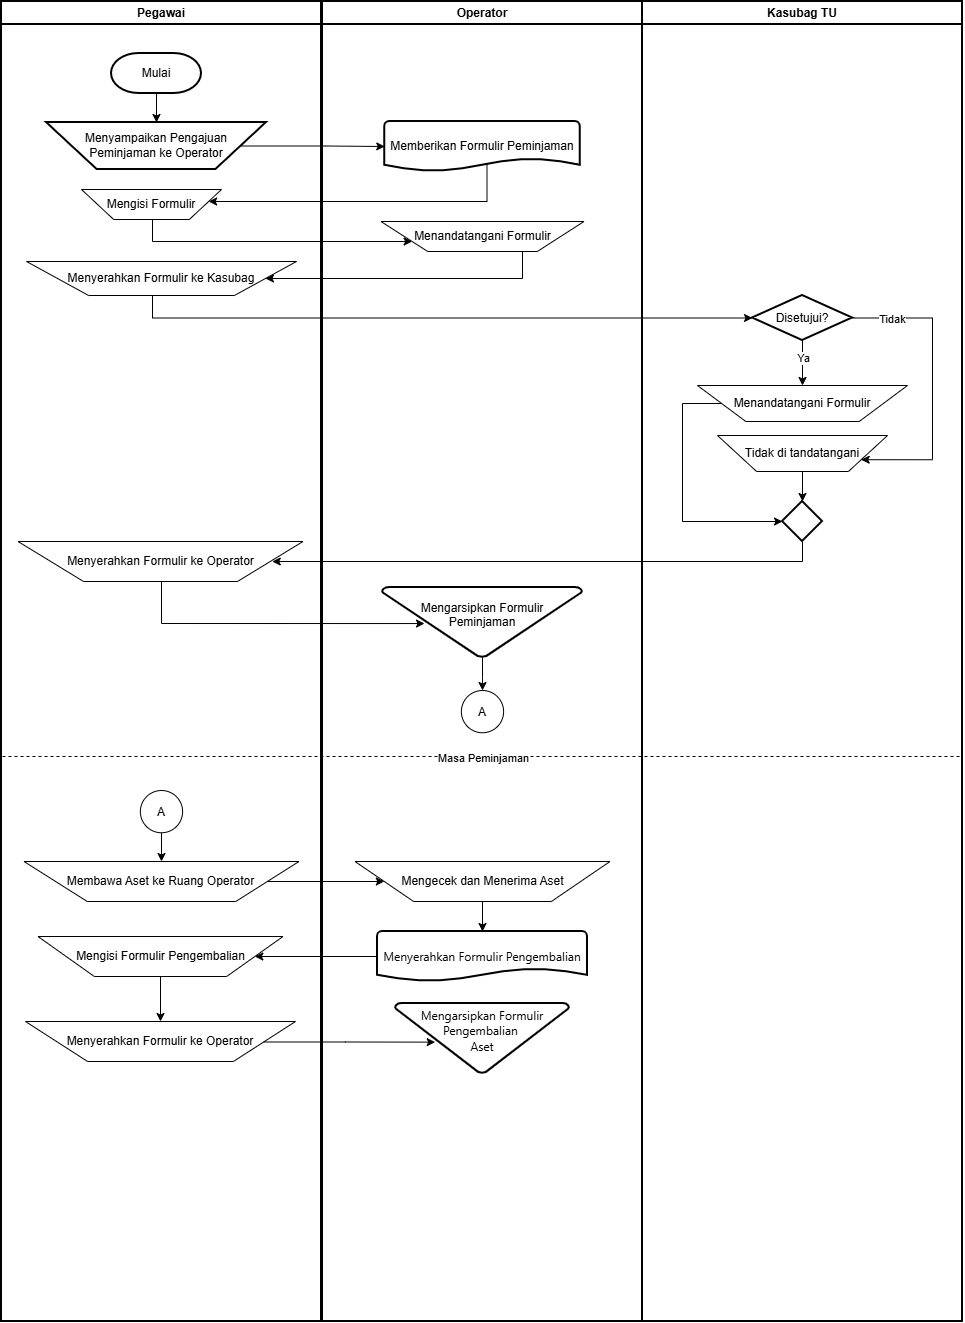

The diagram above was exported from draw.io. Its source (the exported page's mxGraphModel, read from the mxfile embedded in the PNG):
<mxGraphModel dx="2978" dy="1245" grid="1" gridSize="10" guides="1" tooltips="1" connect="1" arrows="1" fold="1" page="1" pageScale="1" pageWidth="850" pageHeight="1100" background="#ffffff" math="0" shadow="0">
  <root>
    <mxCell id="24yMpNTRZpjRhwo5rgV2-0" />
    <mxCell id="24yMpNTRZpjRhwo5rgV2-1" parent="24yMpNTRZpjRhwo5rgV2-0" />
    <mxCell id="24yMpNTRZpjRhwo5rgV2-2" parent="24yMpNTRZpjRhwo5rgV2-1" style="swimlane;whiteSpace=wrap;html=1;startSize=23;strokeWidth=2;" value="Pegawai" vertex="1">
      <mxGeometry height="1320" width="320" x="-81" y="80" as="geometry" />
    </mxCell>
    <mxCell id="4GqmsYApScIlcEnpgBYe-0" edge="1" parent="24yMpNTRZpjRhwo5rgV2-2" source="24yMpNTRZpjRhwo5rgV2-4" style="edgeStyle=orthogonalEdgeStyle;rounded=0;orthogonalLoop=1;jettySize=auto;html=1;" target="4ClxizCfZhEUydkrBrbb-0" value="">
      <mxGeometry relative="1" as="geometry" />
    </mxCell>
    <mxCell id="24yMpNTRZpjRhwo5rgV2-4" parent="24yMpNTRZpjRhwo5rgV2-2" style="strokeWidth=2;html=1;shape=mxgraph.flowchart.terminator;whiteSpace=wrap;" value="Mulai" vertex="1">
      <mxGeometry height="40" width="90" x="110" y="52" as="geometry" />
    </mxCell>
    <mxCell id="4ClxizCfZhEUydkrBrbb-0" parent="24yMpNTRZpjRhwo5rgV2-2" style="verticalLabelPosition=middle;verticalAlign=middle;html=1;shape=trapezoid;perimeter=trapezoidPerimeter;whiteSpace=wrap;size=0.23;arcSize=10;flipV=1;labelPosition=center;align=center;legacyAnchorPoints=0;strokeWidth=2;" value="&lt;div&gt;Menyampaikan Pengajuan&lt;/div&gt;&lt;div&gt;Peminjaman ke Operator&lt;/div&gt;" vertex="1">
      <mxGeometry height="47" width="220" x="45" y="121" as="geometry" />
    </mxCell>
    <mxCell id="SZULiYH-HS1IVIzRd-yi-2" edge="1" parent="24yMpNTRZpjRhwo5rgV2-2" style="edgeStyle=orthogonalEdgeStyle;rounded=0;orthogonalLoop=1;jettySize=auto;html=1;" value="">
      <mxGeometry relative="1" as="geometry">
        <mxPoint x="140.07692307692298" y="622" as="sourcePoint" />
      </mxGeometry>
    </mxCell>
    <mxCell id="BTFhp1ViHiDzlKEFEyi4-0" edge="1" parent="24yMpNTRZpjRhwo5rgV2-2" style="edgeStyle=orthogonalEdgeStyle;rounded=0;orthogonalLoop=1;jettySize=auto;html=1;entryX=0;entryY=0.5;entryDx=0;entryDy=0;entryPerimeter=0;">
      <mxGeometry relative="1" as="geometry">
        <Array as="points">
          <mxPoint x="60" y="515" />
          <mxPoint x="60" y="675" />
        </Array>
        <mxPoint x="93.83538461538467" y="515.0769230769231" as="sourcePoint" />
      </mxGeometry>
    </mxCell>
    <mxCell id="mKm4ALXAgQ98HcACD9ZY-0" parent="24yMpNTRZpjRhwo5rgV2-2" style="verticalLabelPosition=middle;verticalAlign=middle;html=1;shape=trapezoid;perimeter=trapezoidPerimeter;whiteSpace=wrap;size=0.23;arcSize=10;flipV=1;labelPosition=center;align=center;legacyAnchorPoints=0;" value="Mengisi Formulir&lt;div&gt;&lt;/div&gt;" vertex="1">
      <mxGeometry height="30" width="140" x="80" y="188" as="geometry" />
    </mxCell>
    <mxCell id="mKm4ALXAgQ98HcACD9ZY-3" parent="24yMpNTRZpjRhwo5rgV2-2" style="verticalLabelPosition=middle;verticalAlign=middle;html=1;shape=trapezoid;perimeter=trapezoidPerimeter;whiteSpace=wrap;size=0.23;arcSize=10;flipV=1;labelPosition=center;align=center;legacyAnchorPoints=0;" value="Menyerahkan Formulir&amp;nbsp;&lt;span style=&quot;background-color: transparent; color: light-dark(rgb(0, 0, 0), rgb(255, 255, 255));&quot;&gt;ke Kasubag&lt;/span&gt;" vertex="1">
      <mxGeometry height="34" width="270" x="25" y="260" as="geometry" />
    </mxCell>
    <mxCell id="mKm4ALXAgQ98HcACD9ZY-16" parent="24yMpNTRZpjRhwo5rgV2-2" style="verticalLabelPosition=middle;verticalAlign=middle;html=1;shape=trapezoid;perimeter=trapezoidPerimeter;whiteSpace=wrap;size=0.23;arcSize=10;flipV=1;labelPosition=center;align=center;legacyAnchorPoints=0;" value="Menyerahkan Formulir&amp;nbsp;&lt;span style=&quot;background-color: transparent; color: light-dark(rgb(0, 0, 0), rgb(255, 255, 255));&quot;&gt;ke Operator&lt;/span&gt;" vertex="1">
      <mxGeometry height="40" width="285" x="16.5" y="540" as="geometry" />
    </mxCell>
    <mxCell id="t_zqIXHf0V0_0-Vmo_Jp-10" edge="1" parent="24yMpNTRZpjRhwo5rgV2-2" source="t_zqIXHf0V0_0-Vmo_Jp-7" style="edgeStyle=orthogonalEdgeStyle;rounded=0;orthogonalLoop=1;jettySize=auto;html=1;" target="t_zqIXHf0V0_0-Vmo_Jp-9" value="">
      <mxGeometry relative="1" as="geometry" />
    </mxCell>
    <mxCell id="t_zqIXHf0V0_0-Vmo_Jp-7" parent="24yMpNTRZpjRhwo5rgV2-2" style="ellipse;whiteSpace=wrap;html=1;shapeInside=1;aspect=fixed;" value="A" vertex="1">
      <mxGeometry height="42.25" width="42.25" x="138.87" y="789" as="geometry" />
    </mxCell>
    <mxCell id="t_zqIXHf0V0_0-Vmo_Jp-9" parent="24yMpNTRZpjRhwo5rgV2-2" style="verticalLabelPosition=middle;verticalAlign=middle;html=1;shape=trapezoid;perimeter=trapezoidPerimeter;whiteSpace=wrap;size=0.23;arcSize=10;flipV=1;labelPosition=center;align=center;legacyAnchorPoints=0;" value="Membawa Aset ke Ruang Operator" vertex="1">
      <mxGeometry height="40" width="275" x="22.5" y="860" as="geometry" />
    </mxCell>
    <mxCell id="t_zqIXHf0V0_0-Vmo_Jp-18" edge="1" parent="24yMpNTRZpjRhwo5rgV2-2" source="t_zqIXHf0V0_0-Vmo_Jp-15" style="edgeStyle=orthogonalEdgeStyle;rounded=0;orthogonalLoop=1;jettySize=auto;html=1;" target="t_zqIXHf0V0_0-Vmo_Jp-17" value="">
      <mxGeometry relative="1" as="geometry" />
    </mxCell>
    <mxCell id="t_zqIXHf0V0_0-Vmo_Jp-15" parent="24yMpNTRZpjRhwo5rgV2-2" style="verticalLabelPosition=middle;verticalAlign=middle;html=1;shape=trapezoid;perimeter=trapezoidPerimeter;whiteSpace=wrap;size=0.23;arcSize=10;flipV=1;labelPosition=center;align=center;legacyAnchorPoints=0;" value="Mengisi Formulir Pengembalian" vertex="1">
      <mxGeometry height="40" width="245" x="36.5" y="935" as="geometry" />
    </mxCell>
    <mxCell id="t_zqIXHf0V0_0-Vmo_Jp-17" parent="24yMpNTRZpjRhwo5rgV2-2" style="verticalLabelPosition=middle;verticalAlign=middle;html=1;shape=trapezoid;perimeter=trapezoidPerimeter;whiteSpace=wrap;size=0.23;arcSize=10;flipV=1;labelPosition=center;align=center;legacyAnchorPoints=0;" value="Menyerahkan Formulir ke Operator" vertex="1">
      <mxGeometry height="40" width="270" x="23.999999999999996" y="1020" as="geometry" />
    </mxCell>
    <mxCell id="24yMpNTRZpjRhwo5rgV2-22" parent="24yMpNTRZpjRhwo5rgV2-1" style="swimlane;whiteSpace=wrap;html=1;strokeWidth=2;" value="Operator" vertex="1">
      <mxGeometry height="1320" width="320" x="240" y="80" as="geometry" />
    </mxCell>
    <mxCell id="QROiLmFbf7mEkeTOFrM8-2" edge="1" parent="24yMpNTRZpjRhwo5rgV2-22" style="edgeStyle=orthogonalEdgeStyle;rounded=0;orthogonalLoop=1;jettySize=auto;html=1;exitX=0.5;exitY=0.885;exitDx=0;exitDy=0;exitPerimeter=0;" value="">
      <mxGeometry relative="1" as="geometry">
        <mxPoint x="119.99999999999977" y="793.0999999999999" as="sourcePoint" />
      </mxGeometry>
    </mxCell>
    <mxCell id="SZULiYH-HS1IVIzRd-yi-0" parent="24yMpNTRZpjRhwo5rgV2-22" style="strokeWidth=2;html=1;shape=mxgraph.flowchart.document2;whiteSpace=wrap;size=0.25;" value="Memberikan Formulir Peminjaman" vertex="1">
      <mxGeometry height="50" width="195.5" x="62.25" y="120" as="geometry" />
    </mxCell>
    <mxCell id="mKm4ALXAgQ98HcACD9ZY-1" parent="24yMpNTRZpjRhwo5rgV2-22" style="verticalLabelPosition=middle;verticalAlign=middle;html=1;shape=trapezoid;perimeter=trapezoidPerimeter;whiteSpace=wrap;size=0.23;arcSize=10;flipV=1;labelPosition=center;align=center;legacyAnchorPoints=0;" value="Menandatangani Formulir" vertex="1">
      <mxGeometry height="30" width="203" x="58.5" y="220" as="geometry" />
    </mxCell>
    <mxCell id="t_zqIXHf0V0_0-Vmo_Jp-2" edge="1" parent="24yMpNTRZpjRhwo5rgV2-22" source="J6bcFgLNcVLajpEYVWke-0" style="edgeStyle=orthogonalEdgeStyle;rounded=0;orthogonalLoop=1;jettySize=auto;html=1;" target="t_zqIXHf0V0_0-Vmo_Jp-1" value="">
      <mxGeometry relative="1" as="geometry" />
    </mxCell>
    <mxCell id="J6bcFgLNcVLajpEYVWke-0" parent="24yMpNTRZpjRhwo5rgV2-22" style="strokeWidth=2;html=1;shape=mxgraph.flowchart.merge_or_storage;whiteSpace=wrap;" value="Mengarsipkan Formulir&lt;div&gt;Peminjaman&lt;div&gt;&lt;br&gt;&lt;/div&gt;&lt;/div&gt;" vertex="1">
      <mxGeometry height="70" width="200" x="60" y="586" as="geometry" />
    </mxCell>
    <mxCell id="t_zqIXHf0V0_0-Vmo_Jp-1" parent="24yMpNTRZpjRhwo5rgV2-22" style="ellipse;whiteSpace=wrap;html=1;shapeInside=1;aspect=fixed;" value="A" vertex="1">
      <mxGeometry height="42.25" width="42.25" x="138.87" y="689" as="geometry" />
    </mxCell>
    <mxCell id="t_zqIXHf0V0_0-Vmo_Jp-14" edge="1" parent="24yMpNTRZpjRhwo5rgV2-22" source="t_zqIXHf0V0_0-Vmo_Jp-11" style="edgeStyle=orthogonalEdgeStyle;rounded=0;orthogonalLoop=1;jettySize=auto;html=1;" target="t_zqIXHf0V0_0-Vmo_Jp-13" value="">
      <mxGeometry relative="1" as="geometry" />
    </mxCell>
    <mxCell id="t_zqIXHf0V0_0-Vmo_Jp-11" parent="24yMpNTRZpjRhwo5rgV2-22" style="verticalLabelPosition=middle;verticalAlign=middle;html=1;shape=trapezoid;perimeter=trapezoidPerimeter;whiteSpace=wrap;size=0.23;arcSize=10;flipV=1;labelPosition=center;align=center;legacyAnchorPoints=0;" value="Mengecek dan Menerima Aset" vertex="1">
      <mxGeometry height="40" width="255" x="32.5" y="860" as="geometry" />
    </mxCell>
    <mxCell id="t_zqIXHf0V0_0-Vmo_Jp-13" parent="24yMpNTRZpjRhwo5rgV2-22" style="strokeWidth=2;html=1;shape=mxgraph.flowchart.document2;whiteSpace=wrap;size=0.25;" value="&lt;span style=&quot;color: rgb(0, 0, 0);&quot;&gt;&lt;font&gt;&lt;span style=&quot;font-family: &amp;quot;Segoe WPC&amp;quot;, &amp;quot;Segoe UI&amp;quot;, sans-serif; text-align: start;&quot;&gt;Menyerahkan&amp;nbsp;&lt;/span&gt;&lt;span style=&quot;--tw-border-spacing-x: 0; --tw-border-spacing-y: 0; --tw-translate-x: 0; --tw-translate-y: 0; --tw-rotate: 0; --tw-skew-x: 0; --tw-skew-y: 0; --tw-scale-x: 1; --tw-scale-y: 1; --tw-pan-x: ; --tw-pan-y: ; --tw-pinch-zoom: ; --tw-scroll-snap-strictness: proximity; --tw-gradient-from-position: ; --tw-gradient-via-position: ; --tw-gradient-to-position: ; --tw-ordinal: ; --tw-slashed-zero: ; --tw-numeric-figure: ; --tw-numeric-spacing: ; --tw-numeric-fraction: ; --tw-ring-inset: ; --tw-ring-offset-width: 0px; --tw-ring-offset-color: light-dark(#fff, #000000); --tw-ring-color: rgb(67 128 180 / .5); --tw-ring-offset-shadow: 0 0 #0000; --tw-ring-shadow: 0 0 #0000; --tw-shadow: 0 0 #0000; --tw-shadow-colored: 0 0 #0000; --tw-blur: ; --tw-brightness: ; --tw-contrast: ; --tw-grayscale: ; --tw-hue-rotate: ; --tw-invert: ; --tw-saturate: ; --tw-sepia: ; --tw-drop-shadow: ; --tw-backdrop-blur: ; --tw-backdrop-brightness: ; --tw-backdrop-contrast: ; --tw-backdrop-grayscale: ; --tw-backdrop-hue-rotate: ; --tw-backdrop-invert: ; --tw-backdrop-opacity: ; --tw-backdrop-saturate: ; --tw-backdrop-sepia: ; --tw-contain-size: ; --tw-contain-layout: ; --tw-contain-paint: ; --tw-contain-style: ; box-sizing: border-box; border-width: 0px; border-style: solid; border-color: color(srgb 0.8 0.8 0.8 / 0.05); scrollbar-color: rgba(128, 128, 128, 0.4) rgba(0, 0, 0, 0); font-family: &amp;quot;Segoe WPC&amp;quot;, &amp;quot;Segoe UI&amp;quot;, sans-serif; text-align: start;&quot;&gt;Formulir Pengembalian&lt;/span&gt;&lt;/font&gt;&lt;/span&gt;" vertex="1">
      <mxGeometry height="50" width="210" x="55" y="930" as="geometry" />
    </mxCell>
    <mxCell id="t_zqIXHf0V0_0-Vmo_Jp-19" parent="24yMpNTRZpjRhwo5rgV2-22" style="strokeWidth=2;html=1;shape=mxgraph.flowchart.merge_or_storage;whiteSpace=wrap;" value="&lt;span style=&quot;font-family: &amp;quot;Segoe WPC&amp;quot;, &amp;quot;Segoe UI&amp;quot;, sans-serif; text-align: start; color: light-dark(rgb(0, 0, 0), rgb(62, 62, 62));&quot;&gt;&lt;font&gt;Mengarsipkan Formulir&lt;/font&gt;&lt;/span&gt;&lt;div&gt;&lt;span style=&quot;font-family: &amp;quot;Segoe WPC&amp;quot;, &amp;quot;Segoe UI&amp;quot;, sans-serif; text-align: start; color: light-dark(rgb(0, 0, 0), rgb(62, 62, 62));&quot;&gt;&lt;font&gt;Pengembalian&amp;nbsp;&lt;/font&gt;&lt;/span&gt;&lt;/div&gt;&lt;div&gt;&lt;span style=&quot;font-family: &amp;quot;Segoe WPC&amp;quot;, &amp;quot;Segoe UI&amp;quot;, sans-serif; text-align: start; color: light-dark(rgb(0, 0, 0), rgb(62, 62, 62));&quot;&gt;&lt;font&gt;Aset&lt;br&gt;&lt;br&gt;&lt;/font&gt;&lt;/span&gt;&lt;/div&gt;" vertex="1">
      <mxGeometry height="70" width="174" x="73" y="1002" as="geometry" />
    </mxCell>
    <mxCell id="24yMpNTRZpjRhwo5rgV2-45" parent="24yMpNTRZpjRhwo5rgV2-1" style="swimlane;whiteSpace=wrap;html=1;strokeWidth=2;" value="Kasubag TU" vertex="1">
      <mxGeometry height="1320" width="320" x="560" y="80" as="geometry" />
    </mxCell>
    <mxCell id="mKm4ALXAgQ98HcACD9ZY-7" edge="1" parent="24yMpNTRZpjRhwo5rgV2-45" source="4ClxizCfZhEUydkrBrbb-9" style="edgeStyle=orthogonalEdgeStyle;rounded=0;orthogonalLoop=1;jettySize=auto;html=1;" target="mKm4ALXAgQ98HcACD9ZY-6" value="">
      <mxGeometry relative="1" as="geometry" />
    </mxCell>
    <mxCell id="mKm4ALXAgQ98HcACD9ZY-8" connectable="0" parent="mKm4ALXAgQ98HcACD9ZY-7" style="edgeLabel;html=1;align=center;verticalAlign=middle;resizable=0;points=[];" value="Ya" vertex="1">
      <mxGeometry relative="1" x="-0.0556" y="-2" as="geometry">
        <mxPoint x="2" y="-3" as="offset" />
      </mxGeometry>
    </mxCell>
    <mxCell id="mKm4ALXAgQ98HcACD9ZY-11" edge="1" parent="24yMpNTRZpjRhwo5rgV2-45" source="4ClxizCfZhEUydkrBrbb-9" style="edgeStyle=orthogonalEdgeStyle;rounded=0;orthogonalLoop=1;jettySize=auto;html=1;entryX=1;entryY=0.25;entryDx=0;entryDy=0;" target="mKm4ALXAgQ98HcACD9ZY-10">
      <mxGeometry relative="1" as="geometry">
        <Array as="points">
          <mxPoint x="290" y="316.5" />
          <mxPoint x="290" y="458.2" />
        </Array>
      </mxGeometry>
    </mxCell>
    <mxCell id="mKm4ALXAgQ98HcACD9ZY-12" connectable="0" parent="mKm4ALXAgQ98HcACD9ZY-11" style="edgeLabel;html=1;align=center;verticalAlign=middle;resizable=0;points=[];" value="Tidak" vertex="1">
      <mxGeometry relative="1" x="-0.4822" y="-5" as="geometry">
        <mxPoint x="-36" y="-5" as="offset" />
      </mxGeometry>
    </mxCell>
    <mxCell id="4ClxizCfZhEUydkrBrbb-9" parent="24yMpNTRZpjRhwo5rgV2-45" style="strokeWidth=2;html=1;shape=mxgraph.flowchart.decision;whiteSpace=wrap;" value="Disetujui?" vertex="1">
      <mxGeometry height="45" width="100" x="110" y="294" as="geometry" />
    </mxCell>
    <mxCell id="mKm4ALXAgQ98HcACD9ZY-6" parent="24yMpNTRZpjRhwo5rgV2-45" style="verticalLabelPosition=middle;verticalAlign=middle;html=1;shape=trapezoid;perimeter=trapezoidPerimeter;whiteSpace=wrap;size=0.23;arcSize=10;flipV=1;labelPosition=center;align=center;legacyAnchorPoints=0;" value="Menandatangani&amp;nbsp;&lt;span style=&quot;background-color: transparent; color: light-dark(rgb(0, 0, 0), rgb(255, 255, 255));&quot;&gt;Formulir&lt;/span&gt;" vertex="1">
      <mxGeometry height="36" width="210" x="55" y="384" as="geometry" />
    </mxCell>
    <mxCell id="mKm4ALXAgQ98HcACD9ZY-15" edge="1" parent="24yMpNTRZpjRhwo5rgV2-45" source="mKm4ALXAgQ98HcACD9ZY-10" style="edgeStyle=orthogonalEdgeStyle;rounded=0;orthogonalLoop=1;jettySize=auto;html=1;" target="mKm4ALXAgQ98HcACD9ZY-13" value="">
      <mxGeometry relative="1" as="geometry" />
    </mxCell>
    <mxCell id="mKm4ALXAgQ98HcACD9ZY-10" parent="24yMpNTRZpjRhwo5rgV2-45" style="verticalLabelPosition=middle;verticalAlign=middle;html=1;shape=trapezoid;perimeter=trapezoidPerimeter;whiteSpace=wrap;size=0.23;arcSize=10;flipV=1;labelPosition=center;align=center;legacyAnchorPoints=0;" value="Tidak di t&lt;span style=&quot;background-color: transparent; color: light-dark(rgb(0, 0, 0), rgb(255, 255, 255));&quot;&gt;andatangani&lt;/span&gt;" vertex="1">
      <mxGeometry height="36" width="170" x="75" y="434" as="geometry" />
    </mxCell>
    <mxCell id="mKm4ALXAgQ98HcACD9ZY-13" parent="24yMpNTRZpjRhwo5rgV2-45" style="strokeWidth=2;html=1;shape=mxgraph.flowchart.decision;whiteSpace=wrap;" value="" vertex="1">
      <mxGeometry height="40" width="40" x="140" y="500" as="geometry" />
    </mxCell>
    <mxCell id="mKm4ALXAgQ98HcACD9ZY-14" edge="1" parent="24yMpNTRZpjRhwo5rgV2-45" source="mKm4ALXAgQ98HcACD9ZY-6" style="edgeStyle=orthogonalEdgeStyle;rounded=0;orthogonalLoop=1;jettySize=auto;html=1;entryX=0;entryY=0.5;entryDx=0;entryDy=0;entryPerimeter=0;" target="mKm4ALXAgQ98HcACD9ZY-13">
      <mxGeometry relative="1" as="geometry">
        <Array as="points">
          <mxPoint x="40.07" y="402" />
          <mxPoint x="40.07" y="520" />
        </Array>
      </mxGeometry>
    </mxCell>
    <mxCell id="4ClxizCfZhEUydkrBrbb-6" edge="1" parent="24yMpNTRZpjRhwo5rgV2-1" source="SZULiYH-HS1IVIzRd-yi-0" style="edgeStyle=orthogonalEdgeStyle;rounded=0;orthogonalLoop=1;jettySize=auto;html=1;jumpStyle=line;jumpSize=6;exitX=0.523;exitY=0.858;exitDx=0;exitDy=0;exitPerimeter=0;" target="mKm4ALXAgQ98HcACD9ZY-0">
      <mxGeometry relative="1" as="geometry">
        <Array as="points">
          <mxPoint x="404.48" y="280" />
        </Array>
        <mxPoint x="440" y="390" as="sourcePoint" />
        <mxPoint x="247.8900000000001" y="459.8080000000002" as="targetPoint" />
      </mxGeometry>
    </mxCell>
    <mxCell id="4ClxizCfZhEUydkrBrbb-15" edge="1" parent="24yMpNTRZpjRhwo5rgV2-1" style="edgeStyle=orthogonalEdgeStyle;rounded=0;orthogonalLoop=1;jettySize=auto;html=1;jumpStyle=line;jumpSize=6;">
      <mxGeometry relative="1" as="geometry">
        <mxPoint x="226.19999999999993" y="595" as="targetPoint" />
      </mxGeometry>
    </mxCell>
    <mxCell id="4ClxizCfZhEUydkrBrbb-25" edge="1" parent="24yMpNTRZpjRhwo5rgV2-1" style="edgeStyle=orthogonalEdgeStyle;rounded=0;orthogonalLoop=1;jettySize=auto;html=1;entryX=1;entryY=0.5;entryDx=0;entryDy=0;jumpStyle=line;jumpSize=6;">
      <mxGeometry relative="1" as="geometry">
        <mxPoint x="228.125" y="683" as="targetPoint" />
      </mxGeometry>
    </mxCell>
    <mxCell id="4ClxizCfZhEUydkrBrbb-30" edge="1" parent="24yMpNTRZpjRhwo5rgV2-1" style="edgeStyle=orthogonalEdgeStyle;rounded=0;orthogonalLoop=1;jettySize=auto;html=1;jumpStyle=line;">
      <mxGeometry relative="1" as="geometry">
        <Array as="points">
          <mxPoint x="160" y="885" />
        </Array>
        <mxPoint x="160.07692307692298" y="860" as="sourcePoint" />
      </mxGeometry>
    </mxCell>
    <mxCell id="4GqmsYApScIlcEnpgBYe-1" edge="1" parent="24yMpNTRZpjRhwo5rgV2-1" source="4ClxizCfZhEUydkrBrbb-0" style="edgeStyle=orthogonalEdgeStyle;rounded=0;orthogonalLoop=1;jettySize=auto;html=1;" target="SZULiYH-HS1IVIzRd-yi-0" value="">
      <mxGeometry relative="1" as="geometry" />
    </mxCell>
    <mxCell id="mKm4ALXAgQ98HcACD9ZY-2" edge="1" parent="24yMpNTRZpjRhwo5rgV2-1" source="mKm4ALXAgQ98HcACD9ZY-0" style="edgeStyle=orthogonalEdgeStyle;rounded=0;orthogonalLoop=1;jettySize=auto;html=1;" target="mKm4ALXAgQ98HcACD9ZY-1">
      <mxGeometry relative="1" as="geometry">
        <Array as="points">
          <mxPoint x="70" y="320.04" />
        </Array>
      </mxGeometry>
    </mxCell>
    <mxCell id="mKm4ALXAgQ98HcACD9ZY-4" edge="1" parent="24yMpNTRZpjRhwo5rgV2-1" source="mKm4ALXAgQ98HcACD9ZY-1" style="edgeStyle=orthogonalEdgeStyle;rounded=0;orthogonalLoop=1;jettySize=auto;html=1;entryX=1;entryY=0.5;entryDx=0;entryDy=0;" target="mKm4ALXAgQ98HcACD9ZY-3">
      <mxGeometry relative="1" as="geometry">
        <Array as="points">
          <mxPoint x="440.02" y="357.02" />
        </Array>
      </mxGeometry>
    </mxCell>
    <mxCell id="mKm4ALXAgQ98HcACD9ZY-5" edge="1" parent="24yMpNTRZpjRhwo5rgV2-1" source="mKm4ALXAgQ98HcACD9ZY-3" style="edgeStyle=orthogonalEdgeStyle;rounded=0;orthogonalLoop=1;jettySize=auto;html=1;entryX=0;entryY=0.5;entryDx=0;entryDy=0;entryPerimeter=0;" target="4ClxizCfZhEUydkrBrbb-9">
      <mxGeometry relative="1" as="geometry">
        <Array as="points">
          <mxPoint x="70" y="396.56" />
        </Array>
      </mxGeometry>
    </mxCell>
    <mxCell id="mKm4ALXAgQ98HcACD9ZY-17" edge="1" parent="24yMpNTRZpjRhwo5rgV2-1" source="mKm4ALXAgQ98HcACD9ZY-13" style="edgeStyle=orthogonalEdgeStyle;rounded=0;orthogonalLoop=1;jettySize=auto;html=1;entryX=1;entryY=0.5;entryDx=0;entryDy=0;" target="mKm4ALXAgQ98HcACD9ZY-16">
      <mxGeometry relative="1" as="geometry">
        <Array as="points">
          <mxPoint x="720" y="640" />
          <mxPoint x="189.67" y="640" />
        </Array>
      </mxGeometry>
    </mxCell>
    <mxCell id="J6bcFgLNcVLajpEYVWke-1" edge="1" parent="24yMpNTRZpjRhwo5rgV2-1" source="mKm4ALXAgQ98HcACD9ZY-16" style="edgeStyle=orthogonalEdgeStyle;rounded=0;orthogonalLoop=1;jettySize=auto;html=1;entryX=0.21;entryY=0.515;entryDx=0;entryDy=0;entryPerimeter=0;" target="J6bcFgLNcVLajpEYVWke-0">
      <mxGeometry relative="1" as="geometry">
        <Array as="points">
          <mxPoint x="79" y="702" />
        </Array>
      </mxGeometry>
    </mxCell>
    <mxCell id="t_zqIXHf0V0_0-Vmo_Jp-3" edge="1" parent="24yMpNTRZpjRhwo5rgV2-1" style="endArrow=none;dashed=1;html=1;rounded=0;" value="">
      <mxGeometry height="50" relative="1" width="50" as="geometry">
        <mxPoint x="-80" y="835" as="sourcePoint" />
        <mxPoint x="880" y="835" as="targetPoint" />
      </mxGeometry>
    </mxCell>
    <mxCell id="t_zqIXHf0V0_0-Vmo_Jp-6" connectable="0" parent="t_zqIXHf0V0_0-Vmo_Jp-3" style="edgeLabel;html=1;align=center;verticalAlign=middle;resizable=0;points=[];" value="Masa Peminjaman" vertex="1">
      <mxGeometry relative="1" x="0.3503" y="-1" as="geometry">
        <mxPoint x="-168" as="offset" />
      </mxGeometry>
    </mxCell>
    <mxCell id="t_zqIXHf0V0_0-Vmo_Jp-12" edge="1" parent="24yMpNTRZpjRhwo5rgV2-1" source="t_zqIXHf0V0_0-Vmo_Jp-9" style="edgeStyle=orthogonalEdgeStyle;rounded=0;orthogonalLoop=1;jettySize=auto;html=1;" target="t_zqIXHf0V0_0-Vmo_Jp-11" value="">
      <mxGeometry relative="1" as="geometry" />
    </mxCell>
    <mxCell id="t_zqIXHf0V0_0-Vmo_Jp-16" edge="1" parent="24yMpNTRZpjRhwo5rgV2-1" source="t_zqIXHf0V0_0-Vmo_Jp-13" style="edgeStyle=orthogonalEdgeStyle;rounded=0;orthogonalLoop=1;jettySize=auto;html=1;" target="t_zqIXHf0V0_0-Vmo_Jp-15" value="">
      <mxGeometry relative="1" as="geometry" />
    </mxCell>
    <mxCell id="t_zqIXHf0V0_0-Vmo_Jp-20" edge="1" parent="24yMpNTRZpjRhwo5rgV2-1" source="t_zqIXHf0V0_0-Vmo_Jp-17" style="edgeStyle=orthogonalEdgeStyle;rounded=0;orthogonalLoop=1;jettySize=auto;html=1;entryX=0.228;entryY=0.552;entryDx=0;entryDy=0;entryPerimeter=0;" target="t_zqIXHf0V0_0-Vmo_Jp-19">
      <mxGeometry relative="1" as="geometry">
        <Array as="points">
          <mxPoint x="263" y="1120" />
        </Array>
        <mxPoint x="350" y="1120" as="targetPoint" />
      </mxGeometry>
    </mxCell>
  </root>
</mxGraphModel>